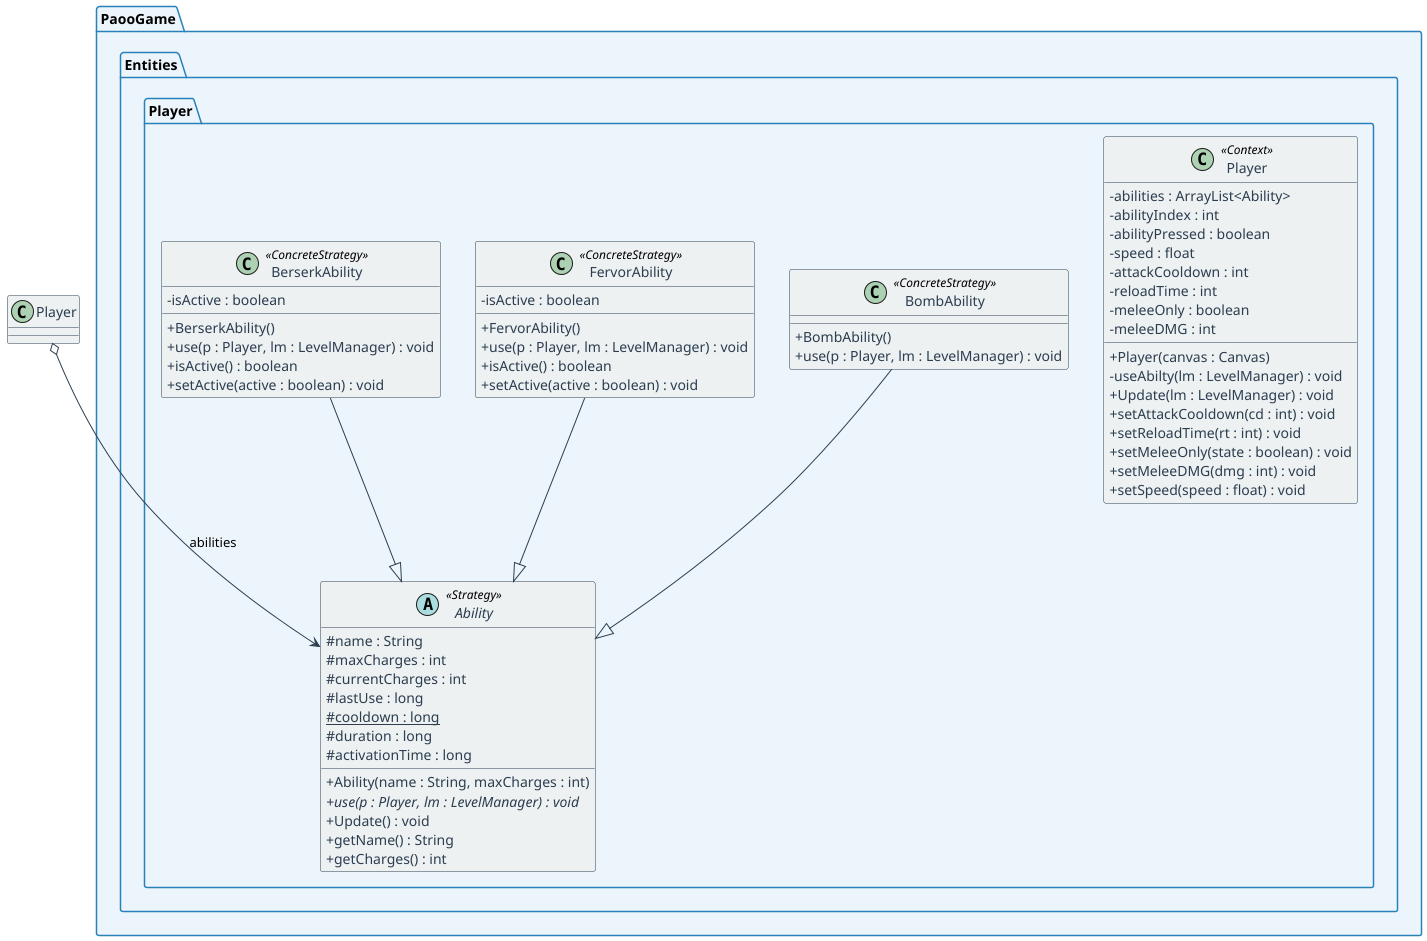

The diagram above was rendered by PlantUML. Its source (embedded in the PNG):
@startuml Strategy_Abilities

skinparam classAttributeIconSize 0
skinparam classFontSize 14
skinparam classHeaderBackgroundColor #2C3E50
skinparam classFontColor white
skinparam classBackgroundColor #ECF0F1
skinparam classAttributeFontColor #2C3E50
skinparam classBorderColor #2C3E50
skinparam arrowColor #2C3E50
skinparam noteBorderColor #E74C3C
skinparam noteBackgroundColor #FDEDEC
skinparam noteFontColor #2C3E50
skinparam packageBorderColor #2980B9
skinparam packageBackgroundColor #EBF5FB
skinparam stereotypeFontColor #E74C3C


package "PaooGame.Entities.Player" {
    class Player <<Context>> {
        - abilities : ArrayList<Ability>
        - abilityIndex : int
        - abilityPressed : boolean
        - speed : float
        - attackCooldown : int
        - reloadTime : int
        - meleeOnly : boolean
        - meleeDMG : int
        + Player(canvas : Canvas)
        - useAbilty(lm : LevelManager) : void
        + Update(lm : LevelManager) : void
        + setAttackCooldown(cd : int) : void
        + setReloadTime(rt : int) : void
        + setMeleeOnly(state : boolean) : void
        + setMeleeDMG(dmg : int) : void
        + setSpeed(speed : float) : void
    }

    abstract class Ability <<Strategy>> {
        # name : String
        # maxCharges : int
        # currentCharges : int
        # lastUse : long
        # {static} cooldown : long
        # duration : long
        # activationTime : long
        + Ability(name : String, maxCharges : int)
        + {abstract} use(p : Player, lm : LevelManager) : void
        + Update() : void
        + getName() : String
        + getCharges() : int
    }

    class BombAbility <<ConcreteStrategy>> {
        + BombAbility()
        + use(p : Player, lm : LevelManager) : void
    }

    class FervorAbility <<ConcreteStrategy>> {
        - isActive : boolean
        + FervorAbility()
        + use(p : Player, lm : LevelManager) : void
        + isActive() : boolean
        + setActive(active : boolean) : void
    }

    class BerserkAbility <<ConcreteStrategy>> {
        - isActive : boolean
        + BerserkAbility()
        + use(p : Player, lm : LevelManager) : void
        + isActive() : boolean
        + setActive(active : boolean) : void
    }
}

Player o--> Ability : abilities

BombAbility --|> Ability
FervorAbility --|> Ability
BerserkAbility --|> Ability

@enduml